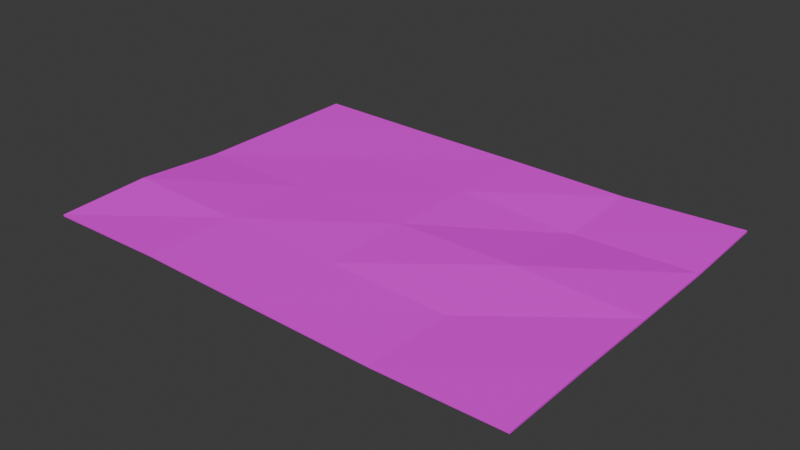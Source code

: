 # Source: Pista.blend  (saved by Blender 5.1.30; exported with 4.5.12 LTS)
import bpy
from mathutils import Matrix  # noqa: F401  (used for matrix-valued properties, if any)

bpy.ops.wm.read_factory_settings(use_empty=True)
scene = bpy.context.scene
scene.name = 'Scene'

# ---- collections
col_collection = bpy.data.collections.new('Collection'); scene.collection.children.link(col_collection)

# ---- images (referenced by path relative to the original .blend; pixels are not part of the script)
import os
ASSET_DIR = os.environ.get("B2B_ASSET_DIR", "")  # directory of the original .blend (textures are referenced by path, not embedded)
HERE = os.path.dirname(os.path.abspath(__file__))  # packed textures are extracted next to this script under _unpacked/

def load_image(name, relpath, width, height, colorspace="sRGB"):
    """Load a texture the original file referenced (path relative to the .blend, or extracted next to this script)."""
    p = next((c for c in (os.path.join(HERE, relpath), os.path.join(ASSET_DIR, relpath)) if relpath and os.path.exists(c)), "")
    if p:
        img = bpy.data.images.load(p, check_existing=True)
        img.name = name
    else:  # same state as the original file: an image datablock whose file is absent (Cycles renders it pink)
        img = bpy.data.images.new(name, width, height)
        img.source = "FILE"
        img.filepath = "//" + (relpath or name)
    img.colorspace_settings.name = colorspace
    return img
img_pista1_png = load_image('pista1.png', 'Texturas/pista1.png', 1024, 1024, 'sRGB')

# ---- materials (node trees are filled in below, after node groups)
mat_material_001 = bpy.data.materials.new('Material.001')

# ---- material node trees
mat_material_001.use_nodes = True; mat_material_001.node_tree.nodes.clear()
_N = mat_material_001.node_tree.nodes; _L = mat_material_001.node_tree.links
n0 = _N.new('ShaderNodeBsdfPrincipled'); n0.name = 'Principled BSDF'; n0.location = (-200, 100)
n1 = _N.new('ShaderNodeOutputMaterial'); n1.name = 'Material Output'; n1.location = (200, 100)
n2 = _N.new('ShaderNodeTexImage'); n2.name = 'Image Texture'; n2.location = (-609, 121)
n2.image = img_pista1_png
_L.new(n0.outputs[0], n1.inputs[0])
_L.new(n2.outputs[0], n0.inputs[0])
n1.is_active_output = True

# ---- world
world_world = bpy.data.worlds.new('World'); scene.world = world_world
world_world.use_nodes = True; world_world.node_tree.nodes.clear()
_N = world_world.node_tree.nodes; _L = world_world.node_tree.links
n0 = _N.new('ShaderNodeOutputWorld'); n0.name = 'World Output'; n0.location = (200, 100)
n1 = _N.new('ShaderNodeBackground'); n1.name = 'Background'; n1.location = (-200, 100)
n1.inputs[0].default_value = (0.05088, 0.05088, 0.05088, 1.0)
_L.new(n1.outputs[0], n0.inputs[0])
n0.is_active_output = True
world_world.color = (0.05088, 0.05088, 0.05088)
world_world.sun_shadow_jitter_overblur = 0.0

# ---- meshes
me_plane = bpy.data.meshes.new('Plane')
me_plane.from_pydata([(-1.0, -1.0, 0.00221), (1.0, -1.0, -0.008994), (-1.0, 1.0, 0.004892), (1.0, 1.0, 0.01197), (-1.0, 0.5, -0.0001599), (-1.0, 0.0, -0.003985), (-1.0, -0.5, 0.02754), (-0.5, -1.0, 0.01033), (0.0, -1.0, -0.004839), (0.5, -1.0, -0.01887), (1.0, -0.5, -0.005212), (1.0, 0.0, -0.008917), (1.0, 0.5, -0.009193), (0.5, 1.0, -0.01444), (0.0, 1.0, -0.005735), (-0.5, 1.0, -0.002364), (-0.5, -0.5, 0.01074), (-0.5, 0.0, -0.001871), (-0.5, 0.5, -0.01049), (0.0, -0.5, -0.004888), (0.0, 0.0, 0.0009154), (0.0, 0.5, -0.004996), (0.5, -0.5, -0.02205), (0.5, 0.0, 0.008985), (0.5, 0.5, -0.03167), (-1.0, -0.9997, -0.007787), (1.0, -1.0, -0.01899), (-1.0, 1.0, -0.005105), (1.0, 1.0, 0.001993), (-1.0, 0.5, -0.01016), (-1.0, -0.0002445, -0.01398), (-1.0, -0.5001, 0.01755), (-0.5002, -0.9999, 0.0003298), (-0.0003098, -1.0, -0.01483), (0.5, -1.0, -0.02887), (1.0, -0.4999, -0.01521), (1.0, -6.795e-05, -0.01892), (1.0, 0.5, -0.01919), (0.5001, 1.0, -0.02443), (-0.0001662, 1.0, -0.01573), (-0.5001, 1.0, -0.01236), (-0.5002, -0.5001, 0.0007421), (-0.5001, -0.0001756, -0.01187), (-0.5, 0.5, -0.02049), (-0.0002098, -0.4999, -0.01489), (-8.062e-05, -7.762e-05, -0.009084), (-0.0001089, 0.4999, -0.01499), (0.5, -0.4998, -0.03205), (0.4999, -5.816e-05, -0.001015), (0.5, 0.4999, -0.04167)], [], [(24, 12, 3, 13), (4, 18, 15, 2), (18, 21, 14, 15), (21, 24, 13, 14), (0, 7, 16, 6), (6, 16, 17, 5), (5, 17, 18, 4), (7, 8, 19, 16), (16, 19, 20, 17), (17, 20, 21, 18), (8, 9, 22, 19), (19, 22, 23, 20), (20, 23, 24, 21), (9, 1, 10, 22), (22, 10, 11, 23), (23, 11, 12, 24), (49, 38, 28, 37), (29, 27, 40, 43), (43, 40, 39, 46), (46, 39, 38, 49), (25, 31, 41, 32), (31, 30, 42, 41), (30, 29, 43, 42), (32, 41, 44, 33), (41, 42, 45, 44), (42, 43, 46, 45), (33, 44, 47, 34), (44, 45, 48, 47), (45, 46, 49, 48), (34, 47, 35, 26), (47, 48, 36, 35), (48, 49, 37, 36), (0, 6, 31, 25), (1, 9, 34, 26), (3, 12, 37, 28), (2, 15, 40, 27), (4, 2, 27, 29), (5, 4, 29, 30), (6, 5, 30, 31), (7, 0, 25, 32), (8, 7, 32, 33), (9, 8, 33, 34), (10, 1, 26, 35), (11, 10, 35, 36), (12, 11, 36, 37), (13, 3, 28, 38), (14, 13, 38, 39), (15, 14, 39, 40)])
_uv = me_plane.uv_layers.new(name='UVMap')
_uv.uv.foreach_set('vector', [0.75, 0.2545, 0.75, 0.006, 1.0, 0.006, 1.0, 0.2545, 0.75, 1.0, 0.75, 0.7515, 1.0, 0.7515, 1.0, 1.0, 0.75, 0.7515, 0.75, 0.503, 1.0, 0.503, 1.0, 0.7515, 0.75, 0.503, 0.75, 0.2545, 1.0, 0.2545, 1.0, 0.503, -6.706e-08, 1.0, -5.215e-08, 0.7515, 0.25, 0.7515, 0.25, 1.0, 0.25, 1.0, 0.25, 0.7515, 0.5, 0.7515, 0.5, 1.0, 0.5, 1.0, 0.5, 0.7515, 0.75, 0.7515, 0.75, 1.0, -5.215e-08, 0.7515, -3.725e-08, 0.503, 0.25, 0.503, 0.25, 0.7515, 0.25, 0.7515, 0.25, 0.503, 0.5, 0.503, 0.5, 0.7515, 0.5, 0.7515, 0.5, 0.503, 0.75, 0.503, 0.75, 0.7515, -3.725e-08, 0.503, -2.235e-08, 0.2545, 0.25, 0.2545, 0.25, 0.503, 0.25, 0.503, 0.25, 0.2545, 0.5, 0.2545, 0.5, 0.503, 0.5, 0.503, 0.5, 0.2545, 0.75, 0.2545, 0.75, 0.503, -2.235e-08, 0.2545, -7.451e-09, 0.006, 0.25, 0.006, 0.25, 0.2545, 0.25, 0.2545, 0.25, 0.006, 0.5, 0.006, 0.5, 0.2545, 0.5, 0.2545, 0.5, 0.006, 0.75, 0.006, 0.75, 0.2545, 0.8957, 0.7143, 0.989, 0.7143, 0.989, 0.6216, 0.8957, 0.6216, 0.8957, 0.9924, 0.989, 0.9924, 0.989, 0.8997, 0.8957, 0.8997, 0.8957, 0.8997, 0.989, 0.8997, 0.989, 0.807, 0.8957, 0.807, 0.8957, 0.807, 0.989, 0.807, 0.989, 0.7143, 0.8957, 0.7143, 0.616, 0.9924, 0.7093, 0.9924, 0.7093, 0.8997, 0.616, 0.8997, 0.7093, 0.9924, 0.8025, 0.9924, 0.8025, 0.8997, 0.7093, 0.8997, 0.8025, 0.9924, 0.8957, 0.9924, 0.8957, 0.8997, 0.8025, 0.8997, 0.616, 0.8997, 0.7093, 0.8997, 0.7093, 0.807, 0.616, 0.807, 0.7093, 0.8997, 0.8025, 0.8997, 0.8025, 0.807, 0.7093, 0.807, 0.8025, 0.8997, 0.8957, 0.8997, 0.8957, 0.807, 0.8025, 0.807, 0.616, 0.807, 0.7093, 0.807, 0.7093, 0.7143, 0.616, 0.7143, 0.7093, 0.807, 0.8025, 0.807, 0.8025, 0.7143, 0.7093, 0.7143, 0.8025, 0.807, 0.8957, 0.807, 0.8957, 0.7143, 0.8025, 0.7143, 0.616, 0.7143, 0.7093, 0.7143, 0.7093, 0.6216, 0.616, 0.6216, 0.7093, 0.7143, 0.8025, 0.7143, 0.8025, 0.6216, 0.7093, 0.6216, 0.8025, 0.7143, 0.8957, 0.7143, 0.8957, 0.6216, 0.8025, 0.6216, -6.706e-08, 1.0, 0.25, 1.0, 0.7093, 0.9924, 0.616, 0.9924, -7.451e-09, 0.006, -2.235e-08, 0.2545, 0.616, 0.7143, 0.616, 0.6216, 1.0, 0.006, 0.75, 0.006, 0.8957, 0.6216, 0.989, 0.6216, 1.0, 1.0, 1.0, 0.7515, 0.989, 0.8997, 0.989, 0.9924, 0.75, 1.0, 1.0, 1.0, 0.989, 0.9924, 0.8957, 0.9924, 0.5, 1.0, 0.75, 1.0, 0.8957, 0.9924, 0.8025, 0.9924, 0.25, 1.0, 0.5, 1.0, 0.8025, 0.9924, 0.7093, 0.9924, -5.215e-08, 0.7515, -6.706e-08, 1.0, 0.616, 0.9924, 0.616, 0.8997, -3.725e-08, 0.503, -5.215e-08, 0.7515, 0.616, 0.8997, 0.616, 0.807, -2.235e-08, 0.2545, -3.725e-08, 0.503, 0.616, 0.807, 0.616, 0.7143, 0.25, 0.006, -7.451e-09, 0.006, 0.616, 0.6216, 0.7093, 0.6216, 0.5, 0.006, 0.25, 0.006, 0.7093, 0.6216, 0.8025, 0.6216, 0.75, 0.006, 0.5, 0.006, 0.8025, 0.6216, 0.8957, 0.6216, 1.0, 0.2545, 1.0, 0.006, 0.989, 0.6216, 0.989, 0.7143, 1.0, 0.503, 1.0, 0.2545, 0.989, 0.7143, 0.989, 0.807, 1.0, 0.7515, 1.0, 0.503, 0.989, 0.807, 0.989, 0.8997])
me_plane.materials.append(mat_material_001)
me_plane.update()

# ---- objects
ob_plane = bpy.data.objects.new('Plane', me_plane)

# ---- transforms, parenting, visibility, modifiers, constraints
ob_plane.location = (0.0, 0.0, 0.0)
ob_plane.scale = (1.349, 1.0, 1.0)

# ---- collection membership
col_collection.objects.link(ob_plane)

# ---- scene / render settings (as saved in the file)
scene.frame_start = 1; scene.frame_end = 250; scene.frame_set(1)
scene.render.engine = 'BLENDER_EEVEE_NEXT'
scene.render.bake_bias = 0.0
scene.render.bake_samples = 0
scene.cycles.sampling_pattern = 'TABULATED_SOBOL'
scene.eevee.use_volume_custom_range = False
bpy.context.view_layer.update()

# ---- added for rendering (the .blend has no active camera and no usable light): camera, sun
cam_auto = bpy.data.cameras.new('AutoCamera')
cam_auto.lens = 50.0
cam_auto.sensor_width = 36.0
cam_auto.clip_end = 1000.0
ob_auto_camera = bpy.data.objects.new('AutoCamera', cam_auto)
scene.collection.objects.link(ob_auto_camera)
ob_auto_camera.location = (3.10898, -3.73033, 2.47995)
ob_auto_camera.rotation_euler = (1.09748, -7.21219e-08, 0.694738)
scene.camera = ob_auto_camera
light_auto_sun = bpy.data.lights.new('AutoSun', 'SUN')
light_auto_sun.energy = 3.0
light_auto_sun.angle = 0.0523599
ob_auto_sun = bpy.data.objects.new('AutoSun', light_auto_sun)
scene.collection.objects.link(ob_auto_sun)
ob_auto_sun.rotation_euler = (0.872665, 0.174533, 0.523599)
bpy.context.view_layer.update()
